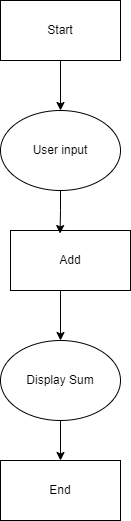

The diagram above was exported from draw.io. Its source (the exported page's mxGraphModel, read from the mxfile embedded in the PNG):
<mxGraphModel dx="1050" dy="557" grid="1" gridSize="10" guides="1" tooltips="1" connect="1" arrows="1" fold="1" page="1" pageScale="1" pageWidth="850" pageHeight="1100" math="0" shadow="0">
  <root>
    <mxCell id="0" />
    <mxCell id="1" parent="0" />
    <mxCell id="bDyFY_-ku1sCBK3K9Xi5-7" style="edgeStyle=orthogonalEdgeStyle;rounded=0;orthogonalLoop=1;jettySize=auto;html=1;exitX=0.5;exitY=1;exitDx=0;exitDy=0;" edge="1" parent="1" source="bDyFY_-ku1sCBK3K9Xi5-1" target="bDyFY_-ku1sCBK3K9Xi5-2">
      <mxGeometry relative="1" as="geometry" />
    </mxCell>
    <mxCell id="bDyFY_-ku1sCBK3K9Xi5-1" value="Start" style="rounded=0;whiteSpace=wrap;html=1;" vertex="1" parent="1">
      <mxGeometry x="340" y="40" width="120" height="60" as="geometry" />
    </mxCell>
    <mxCell id="bDyFY_-ku1sCBK3K9Xi5-2" value="User input" style="ellipse;whiteSpace=wrap;html=1;" vertex="1" parent="1">
      <mxGeometry x="340" y="150" width="120" height="80" as="geometry" />
    </mxCell>
    <mxCell id="bDyFY_-ku1sCBK3K9Xi5-11" style="edgeStyle=orthogonalEdgeStyle;rounded=0;orthogonalLoop=1;jettySize=auto;html=1;exitX=0.5;exitY=1;exitDx=0;exitDy=0;entryX=0.5;entryY=0;entryDx=0;entryDy=0;" edge="1" parent="1" source="bDyFY_-ku1sCBK3K9Xi5-4" target="bDyFY_-ku1sCBK3K9Xi5-6">
      <mxGeometry relative="1" as="geometry" />
    </mxCell>
    <mxCell id="bDyFY_-ku1sCBK3K9Xi5-4" value="Display Sum" style="ellipse;whiteSpace=wrap;html=1;" vertex="1" parent="1">
      <mxGeometry x="340" y="380" width="120" height="80" as="geometry" />
    </mxCell>
    <mxCell id="bDyFY_-ku1sCBK3K9Xi5-10" style="edgeStyle=orthogonalEdgeStyle;rounded=0;orthogonalLoop=1;jettySize=auto;html=1;exitX=0.5;exitY=1;exitDx=0;exitDy=0;entryX=0.5;entryY=0;entryDx=0;entryDy=0;" edge="1" parent="1" source="bDyFY_-ku1sCBK3K9Xi5-5" target="bDyFY_-ku1sCBK3K9Xi5-4">
      <mxGeometry relative="1" as="geometry">
        <Array as="points">
          <mxPoint x="400" y="330" />
        </Array>
      </mxGeometry>
    </mxCell>
    <mxCell id="bDyFY_-ku1sCBK3K9Xi5-5" value="Add" style="rounded=0;whiteSpace=wrap;html=1;" vertex="1" parent="1">
      <mxGeometry x="350" y="270" width="120" height="60" as="geometry" />
    </mxCell>
    <mxCell id="bDyFY_-ku1sCBK3K9Xi5-6" value="End" style="rounded=0;whiteSpace=wrap;html=1;" vertex="1" parent="1">
      <mxGeometry x="340" y="500" width="120" height="60" as="geometry" />
    </mxCell>
    <mxCell id="bDyFY_-ku1sCBK3K9Xi5-9" style="edgeStyle=orthogonalEdgeStyle;rounded=0;orthogonalLoop=1;jettySize=auto;html=1;exitX=0.5;exitY=1;exitDx=0;exitDy=0;entryX=0.413;entryY=0.05;entryDx=0;entryDy=0;entryPerimeter=0;" edge="1" parent="1" source="bDyFY_-ku1sCBK3K9Xi5-2" target="bDyFY_-ku1sCBK3K9Xi5-5">
      <mxGeometry relative="1" as="geometry" />
    </mxCell>
  </root>
</mxGraphModel>